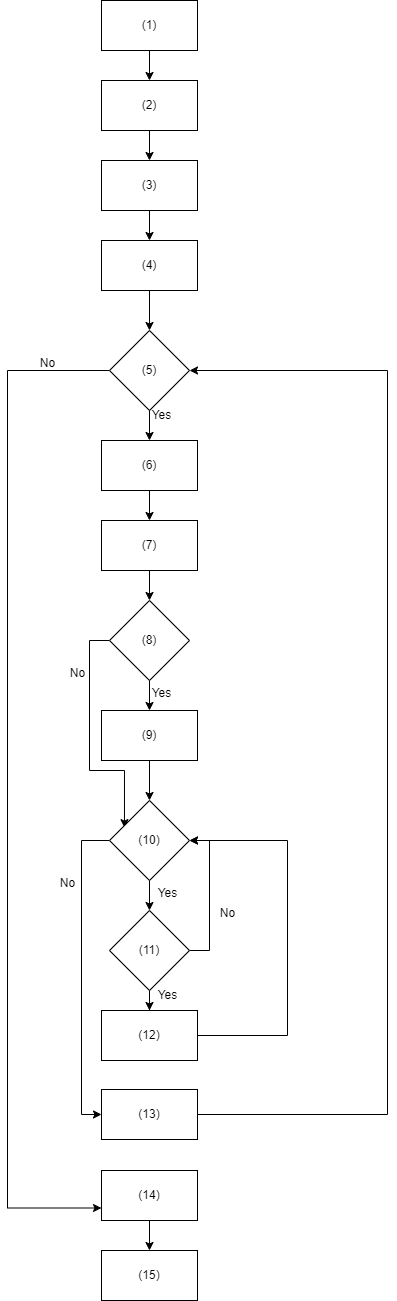

The diagram above was exported from draw.io. Its source (the exported page's mxGraphModel, read from the mxfile embedded in the PNG):
<mxGraphModel dx="1313" dy="668" grid="1" gridSize="10" guides="1" tooltips="1" connect="1" arrows="1" fold="1" page="1" pageScale="1" pageWidth="827" pageHeight="1169" math="0" shadow="0">
  <root>
    <mxCell id="0" />
    <mxCell id="1" parent="0" />
    <mxCell id="I_R6JFOAYEqGNeknSYOl-3" value="" style="edgeStyle=orthogonalEdgeStyle;rounded=0;orthogonalLoop=1;jettySize=auto;html=1;" edge="1" parent="1" source="I_R6JFOAYEqGNeknSYOl-1" target="I_R6JFOAYEqGNeknSYOl-2">
      <mxGeometry relative="1" as="geometry" />
    </mxCell>
    <mxCell id="I_R6JFOAYEqGNeknSYOl-1" value="(1)" style="rounded=0;whiteSpace=wrap;html=1;" vertex="1" parent="1">
      <mxGeometry x="354" y="80" width="96" height="50" as="geometry" />
    </mxCell>
    <mxCell id="I_R6JFOAYEqGNeknSYOl-6" value="" style="edgeStyle=orthogonalEdgeStyle;rounded=0;orthogonalLoop=1;jettySize=auto;html=1;entryX=0.5;entryY=0;entryDx=0;entryDy=0;" edge="1" parent="1" source="I_R6JFOAYEqGNeknSYOl-2" target="I_R6JFOAYEqGNeknSYOl-4">
      <mxGeometry relative="1" as="geometry" />
    </mxCell>
    <mxCell id="I_R6JFOAYEqGNeknSYOl-2" value="(2)" style="rounded=0;whiteSpace=wrap;html=1;" vertex="1" parent="1">
      <mxGeometry x="354" y="160" width="96" height="50" as="geometry" />
    </mxCell>
    <mxCell id="I_R6JFOAYEqGNeknSYOl-7" value="" style="edgeStyle=orthogonalEdgeStyle;rounded=0;orthogonalLoop=1;jettySize=auto;html=1;" edge="1" parent="1" source="I_R6JFOAYEqGNeknSYOl-4" target="I_R6JFOAYEqGNeknSYOl-5">
      <mxGeometry relative="1" as="geometry" />
    </mxCell>
    <mxCell id="I_R6JFOAYEqGNeknSYOl-4" value="(3)" style="rounded=0;whiteSpace=wrap;html=1;" vertex="1" parent="1">
      <mxGeometry x="354" y="240" width="96" height="50" as="geometry" />
    </mxCell>
    <mxCell id="I_R6JFOAYEqGNeknSYOl-9" value="" style="edgeStyle=orthogonalEdgeStyle;rounded=0;orthogonalLoop=1;jettySize=auto;html=1;" edge="1" parent="1" source="I_R6JFOAYEqGNeknSYOl-5" target="I_R6JFOAYEqGNeknSYOl-8">
      <mxGeometry relative="1" as="geometry" />
    </mxCell>
    <mxCell id="I_R6JFOAYEqGNeknSYOl-5" value="(4)" style="rounded=0;whiteSpace=wrap;html=1;" vertex="1" parent="1">
      <mxGeometry x="354" y="320" width="96" height="50" as="geometry" />
    </mxCell>
    <mxCell id="I_R6JFOAYEqGNeknSYOl-28" style="edgeStyle=orthogonalEdgeStyle;rounded=0;orthogonalLoop=1;jettySize=auto;html=1;entryX=0;entryY=0.75;entryDx=0;entryDy=0;" edge="1" parent="1" source="I_R6JFOAYEqGNeknSYOl-8" target="I_R6JFOAYEqGNeknSYOl-27">
      <mxGeometry relative="1" as="geometry">
        <Array as="points">
          <mxPoint x="260" y="450" />
          <mxPoint x="260" y="1288" />
        </Array>
      </mxGeometry>
    </mxCell>
    <mxCell id="I_R6JFOAYEqGNeknSYOl-8" value="(5)" style="rhombus;whiteSpace=wrap;html=1;" vertex="1" parent="1">
      <mxGeometry x="362" y="410" width="80" height="80" as="geometry" />
    </mxCell>
    <mxCell id="I_R6JFOAYEqGNeknSYOl-10" value="" style="edgeStyle=orthogonalEdgeStyle;rounded=0;orthogonalLoop=1;jettySize=auto;html=1;entryX=0.5;entryY=0;entryDx=0;entryDy=0;" edge="1" parent="1" target="I_R6JFOAYEqGNeknSYOl-12">
      <mxGeometry relative="1" as="geometry">
        <mxPoint x="402" y="490" as="sourcePoint" />
      </mxGeometry>
    </mxCell>
    <mxCell id="I_R6JFOAYEqGNeknSYOl-11" value="" style="edgeStyle=orthogonalEdgeStyle;rounded=0;orthogonalLoop=1;jettySize=auto;html=1;" edge="1" parent="1" source="I_R6JFOAYEqGNeknSYOl-12" target="I_R6JFOAYEqGNeknSYOl-13">
      <mxGeometry relative="1" as="geometry" />
    </mxCell>
    <mxCell id="I_R6JFOAYEqGNeknSYOl-12" value="(6)" style="rounded=0;whiteSpace=wrap;html=1;" vertex="1" parent="1">
      <mxGeometry x="354" y="520" width="96" height="50" as="geometry" />
    </mxCell>
    <mxCell id="I_R6JFOAYEqGNeknSYOl-15" value="" style="edgeStyle=orthogonalEdgeStyle;rounded=0;orthogonalLoop=1;jettySize=auto;html=1;" edge="1" parent="1" source="I_R6JFOAYEqGNeknSYOl-13" target="I_R6JFOAYEqGNeknSYOl-14">
      <mxGeometry relative="1" as="geometry" />
    </mxCell>
    <mxCell id="I_R6JFOAYEqGNeknSYOl-13" value="(7)" style="rounded=0;whiteSpace=wrap;html=1;" vertex="1" parent="1">
      <mxGeometry x="354" y="600" width="96" height="50" as="geometry" />
    </mxCell>
    <mxCell id="I_R6JFOAYEqGNeknSYOl-18" value="" style="edgeStyle=orthogonalEdgeStyle;rounded=0;orthogonalLoop=1;jettySize=auto;html=1;" edge="1" parent="1" source="I_R6JFOAYEqGNeknSYOl-14" target="I_R6JFOAYEqGNeknSYOl-17">
      <mxGeometry relative="1" as="geometry" />
    </mxCell>
    <mxCell id="I_R6JFOAYEqGNeknSYOl-33" style="edgeStyle=orthogonalEdgeStyle;rounded=0;orthogonalLoop=1;jettySize=auto;html=1;exitX=0;exitY=0.5;exitDx=0;exitDy=0;entryX=0.187;entryY=0.339;entryDx=0;entryDy=0;entryPerimeter=0;" edge="1" parent="1" source="I_R6JFOAYEqGNeknSYOl-14" target="I_R6JFOAYEqGNeknSYOl-19">
      <mxGeometry relative="1" as="geometry">
        <Array as="points">
          <mxPoint x="342" y="720" />
          <mxPoint x="342" y="850" />
          <mxPoint x="377" y="850" />
        </Array>
      </mxGeometry>
    </mxCell>
    <mxCell id="I_R6JFOAYEqGNeknSYOl-14" value="(8)" style="rhombus;whiteSpace=wrap;html=1;" vertex="1" parent="1">
      <mxGeometry x="362" y="680" width="80" height="80" as="geometry" />
    </mxCell>
    <mxCell id="I_R6JFOAYEqGNeknSYOl-20" value="" style="edgeStyle=orthogonalEdgeStyle;rounded=0;orthogonalLoop=1;jettySize=auto;html=1;" edge="1" parent="1" source="I_R6JFOAYEqGNeknSYOl-17" target="I_R6JFOAYEqGNeknSYOl-19">
      <mxGeometry relative="1" as="geometry" />
    </mxCell>
    <mxCell id="I_R6JFOAYEqGNeknSYOl-17" value="(9)" style="rounded=0;whiteSpace=wrap;html=1;" vertex="1" parent="1">
      <mxGeometry x="354" y="790" width="96" height="50" as="geometry" />
    </mxCell>
    <mxCell id="I_R6JFOAYEqGNeknSYOl-22" value="" style="edgeStyle=orthogonalEdgeStyle;rounded=0;orthogonalLoop=1;jettySize=auto;html=1;" edge="1" parent="1" source="I_R6JFOAYEqGNeknSYOl-19" target="I_R6JFOAYEqGNeknSYOl-21">
      <mxGeometry relative="1" as="geometry" />
    </mxCell>
    <mxCell id="I_R6JFOAYEqGNeknSYOl-30" style="edgeStyle=orthogonalEdgeStyle;rounded=0;orthogonalLoop=1;jettySize=auto;html=1;entryX=0;entryY=0.5;entryDx=0;entryDy=0;" edge="1" parent="1" source="I_R6JFOAYEqGNeknSYOl-19" target="I_R6JFOAYEqGNeknSYOl-23">
      <mxGeometry relative="1" as="geometry">
        <Array as="points">
          <mxPoint x="334" y="920" />
          <mxPoint x="334" y="1194" />
        </Array>
      </mxGeometry>
    </mxCell>
    <mxCell id="I_R6JFOAYEqGNeknSYOl-19" value="(10)" style="rhombus;whiteSpace=wrap;html=1;" vertex="1" parent="1">
      <mxGeometry x="362" y="880" width="80" height="80" as="geometry" />
    </mxCell>
    <mxCell id="I_R6JFOAYEqGNeknSYOl-25" value="" style="edgeStyle=orthogonalEdgeStyle;rounded=0;orthogonalLoop=1;jettySize=auto;html=1;" edge="1" parent="1" source="I_R6JFOAYEqGNeknSYOl-21" target="I_R6JFOAYEqGNeknSYOl-24">
      <mxGeometry relative="1" as="geometry" />
    </mxCell>
    <mxCell id="I_R6JFOAYEqGNeknSYOl-32" style="edgeStyle=orthogonalEdgeStyle;rounded=0;orthogonalLoop=1;jettySize=auto;html=1;entryX=1;entryY=0.5;entryDx=0;entryDy=0;" edge="1" parent="1" source="I_R6JFOAYEqGNeknSYOl-21" target="I_R6JFOAYEqGNeknSYOl-19">
      <mxGeometry relative="1" as="geometry">
        <Array as="points">
          <mxPoint x="462" y="1030" />
          <mxPoint x="462" y="920" />
        </Array>
      </mxGeometry>
    </mxCell>
    <mxCell id="I_R6JFOAYEqGNeknSYOl-21" value="(11)" style="rhombus;whiteSpace=wrap;html=1;" vertex="1" parent="1">
      <mxGeometry x="362" y="990" width="80" height="80" as="geometry" />
    </mxCell>
    <mxCell id="I_R6JFOAYEqGNeknSYOl-34" style="edgeStyle=orthogonalEdgeStyle;rounded=0;orthogonalLoop=1;jettySize=auto;html=1;entryX=1;entryY=0.5;entryDx=0;entryDy=0;" edge="1" parent="1" source="I_R6JFOAYEqGNeknSYOl-23" target="I_R6JFOAYEqGNeknSYOl-8">
      <mxGeometry relative="1" as="geometry">
        <mxPoint x="450" y="520" as="targetPoint" />
        <Array as="points">
          <mxPoint x="640" y="1194" />
          <mxPoint x="640" y="450" />
        </Array>
      </mxGeometry>
    </mxCell>
    <mxCell id="I_R6JFOAYEqGNeknSYOl-23" value="(13)" style="rounded=0;whiteSpace=wrap;html=1;" vertex="1" parent="1">
      <mxGeometry x="354" y="1169" width="96" height="50" as="geometry" />
    </mxCell>
    <mxCell id="I_R6JFOAYEqGNeknSYOl-31" style="edgeStyle=orthogonalEdgeStyle;rounded=0;orthogonalLoop=1;jettySize=auto;html=1;entryX=1;entryY=0.5;entryDx=0;entryDy=0;" edge="1" parent="1" source="I_R6JFOAYEqGNeknSYOl-24" target="I_R6JFOAYEqGNeknSYOl-19">
      <mxGeometry relative="1" as="geometry">
        <Array as="points">
          <mxPoint x="540" y="1115" />
          <mxPoint x="540" y="920" />
        </Array>
      </mxGeometry>
    </mxCell>
    <mxCell id="I_R6JFOAYEqGNeknSYOl-24" value="(12)" style="rounded=0;whiteSpace=wrap;html=1;" vertex="1" parent="1">
      <mxGeometry x="354" y="1090" width="96" height="50" as="geometry" />
    </mxCell>
    <mxCell id="I_R6JFOAYEqGNeknSYOl-48" value="" style="edgeStyle=orthogonalEdgeStyle;rounded=0;orthogonalLoop=1;jettySize=auto;html=1;" edge="1" parent="1" source="I_R6JFOAYEqGNeknSYOl-27" target="I_R6JFOAYEqGNeknSYOl-47">
      <mxGeometry relative="1" as="geometry" />
    </mxCell>
    <mxCell id="I_R6JFOAYEqGNeknSYOl-27" value="(14)" style="rounded=0;whiteSpace=wrap;html=1;" vertex="1" parent="1">
      <mxGeometry x="354" y="1250" width="96" height="50" as="geometry" />
    </mxCell>
    <mxCell id="I_R6JFOAYEqGNeknSYOl-35" value="No" style="text;html=1;align=center;verticalAlign=middle;resizable=0;points=[];autosize=1;strokeColor=none;fillColor=none;" vertex="1" parent="1">
      <mxGeometry x="280" y="428" width="40" height="30" as="geometry" />
    </mxCell>
    <mxCell id="I_R6JFOAYEqGNeknSYOl-36" value="Yes" style="text;html=1;align=center;verticalAlign=middle;resizable=0;points=[];autosize=1;strokeColor=none;fillColor=none;" vertex="1" parent="1">
      <mxGeometry x="394" y="480" width="40" height="30" as="geometry" />
    </mxCell>
    <mxCell id="I_R6JFOAYEqGNeknSYOl-37" value="Yes" style="text;html=1;align=center;verticalAlign=middle;resizable=0;points=[];autosize=1;strokeColor=none;fillColor=none;" vertex="1" parent="1">
      <mxGeometry x="394" y="758" width="40" height="30" as="geometry" />
    </mxCell>
    <mxCell id="I_R6JFOAYEqGNeknSYOl-38" value="No" style="text;html=1;align=center;verticalAlign=middle;resizable=0;points=[];autosize=1;strokeColor=none;fillColor=none;" vertex="1" parent="1">
      <mxGeometry x="310" y="738" width="40" height="30" as="geometry" />
    </mxCell>
    <mxCell id="I_R6JFOAYEqGNeknSYOl-39" value="No" style="text;html=1;align=center;verticalAlign=middle;resizable=0;points=[];autosize=1;strokeColor=none;fillColor=none;" vertex="1" parent="1">
      <mxGeometry x="300" y="948" width="40" height="30" as="geometry" />
    </mxCell>
    <mxCell id="I_R6JFOAYEqGNeknSYOl-40" value="Yes" style="text;html=1;align=center;verticalAlign=middle;resizable=0;points=[];autosize=1;strokeColor=none;fillColor=none;" vertex="1" parent="1">
      <mxGeometry x="400" y="958" width="40" height="30" as="geometry" />
    </mxCell>
    <mxCell id="I_R6JFOAYEqGNeknSYOl-41" value="Yes" style="text;html=1;align=center;verticalAlign=middle;resizable=0;points=[];autosize=1;strokeColor=none;fillColor=none;" vertex="1" parent="1">
      <mxGeometry x="400" y="1060" width="40" height="30" as="geometry" />
    </mxCell>
    <mxCell id="I_R6JFOAYEqGNeknSYOl-42" value="No" style="text;html=1;align=center;verticalAlign=middle;resizable=0;points=[];autosize=1;strokeColor=none;fillColor=none;" vertex="1" parent="1">
      <mxGeometry x="460" y="978" width="40" height="30" as="geometry" />
    </mxCell>
    <mxCell id="I_R6JFOAYEqGNeknSYOl-47" value="(15)" style="rounded=0;whiteSpace=wrap;html=1;" vertex="1" parent="1">
      <mxGeometry x="354" y="1330" width="96" height="50" as="geometry" />
    </mxCell>
  </root>
</mxGraphModel>